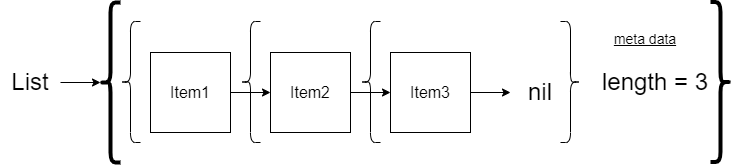

The diagram above was exported from draw.io. Its source (the exported page's mxGraphModel, read from the mxfile embedded in the PNG):
<mxGraphModel dx="782" dy="539" grid="1" gridSize="10" guides="1" tooltips="1" connect="1" arrows="1" fold="1" page="1" pageScale="1" pageWidth="850" pageHeight="1100" math="0" shadow="0">
  <root>
    <mxCell id="0" />
    <mxCell id="1" parent="0" />
    <mxCell id="h-9LHux6m6IXP3B6R-k_-7" value="" style="edgeStyle=orthogonalEdgeStyle;rounded=0;orthogonalLoop=1;jettySize=auto;html=1;fontSize=24;" edge="1" parent="1" source="h-9LHux6m6IXP3B6R-k_-1" target="h-9LHux6m6IXP3B6R-k_-2">
      <mxGeometry relative="1" as="geometry" />
    </mxCell>
    <mxCell id="h-9LHux6m6IXP3B6R-k_-1" value="&lt;font size=&quot;3&quot;&gt;Item1&lt;/font&gt;" style="whiteSpace=wrap;html=1;aspect=fixed;" vertex="1" parent="1">
      <mxGeometry x="160" y="120" width="80" height="80" as="geometry" />
    </mxCell>
    <mxCell id="h-9LHux6m6IXP3B6R-k_-8" value="" style="edgeStyle=orthogonalEdgeStyle;rounded=0;orthogonalLoop=1;jettySize=auto;html=1;fontSize=24;" edge="1" parent="1" source="h-9LHux6m6IXP3B6R-k_-2" target="h-9LHux6m6IXP3B6R-k_-3">
      <mxGeometry relative="1" as="geometry" />
    </mxCell>
    <mxCell id="h-9LHux6m6IXP3B6R-k_-2" value="&lt;font size=&quot;3&quot;&gt;Item2&lt;/font&gt;" style="whiteSpace=wrap;html=1;aspect=fixed;" vertex="1" parent="1">
      <mxGeometry x="280" y="120" width="80" height="80" as="geometry" />
    </mxCell>
    <mxCell id="h-9LHux6m6IXP3B6R-k_-9" value="" style="edgeStyle=orthogonalEdgeStyle;rounded=0;orthogonalLoop=1;jettySize=auto;html=1;fontSize=24;" edge="1" parent="1" source="h-9LHux6m6IXP3B6R-k_-3" target="h-9LHux6m6IXP3B6R-k_-5">
      <mxGeometry relative="1" as="geometry" />
    </mxCell>
    <mxCell id="h-9LHux6m6IXP3B6R-k_-3" value="&lt;font size=&quot;3&quot;&gt;Item3&lt;/font&gt;" style="whiteSpace=wrap;html=1;aspect=fixed;" vertex="1" parent="1">
      <mxGeometry x="400" y="120" width="80" height="80" as="geometry" />
    </mxCell>
    <mxCell id="h-9LHux6m6IXP3B6R-k_-21" value="" style="edgeStyle=orthogonalEdgeStyle;rounded=0;orthogonalLoop=1;jettySize=auto;html=1;fontSize=14;" edge="1" parent="1" source="h-9LHux6m6IXP3B6R-k_-4" target="h-9LHux6m6IXP3B6R-k_-16">
      <mxGeometry relative="1" as="geometry" />
    </mxCell>
    <mxCell id="h-9LHux6m6IXP3B6R-k_-4" value="List" style="text;html=1;strokeColor=none;fillColor=none;align=center;verticalAlign=middle;whiteSpace=wrap;rounded=0;fontSize=24;" vertex="1" parent="1">
      <mxGeometry x="10" y="135" width="60" height="30" as="geometry" />
    </mxCell>
    <mxCell id="h-9LHux6m6IXP3B6R-k_-5" value="nil" style="text;html=1;strokeColor=none;fillColor=none;align=center;verticalAlign=middle;whiteSpace=wrap;rounded=0;fontSize=24;" vertex="1" parent="1">
      <mxGeometry x="520" y="145" width="60" height="30" as="geometry" />
    </mxCell>
    <mxCell id="h-9LHux6m6IXP3B6R-k_-10" value="" style="shape=curlyBracket;whiteSpace=wrap;html=1;rounded=1;fontSize=24;" vertex="1" parent="1">
      <mxGeometry x="130" y="89" width="20" height="121" as="geometry" />
    </mxCell>
    <mxCell id="h-9LHux6m6IXP3B6R-k_-12" value="" style="shape=curlyBracket;whiteSpace=wrap;html=1;rounded=1;fontSize=24;" vertex="1" parent="1">
      <mxGeometry x="250" y="89" width="20" height="121" as="geometry" />
    </mxCell>
    <mxCell id="h-9LHux6m6IXP3B6R-k_-13" value="" style="shape=curlyBracket;whiteSpace=wrap;html=1;rounded=1;fontSize=24;" vertex="1" parent="1">
      <mxGeometry x="370" y="89" width="20" height="121" as="geometry" />
    </mxCell>
    <mxCell id="h-9LHux6m6IXP3B6R-k_-15" value="" style="shape=curlyBracket;whiteSpace=wrap;html=1;rounded=1;fontSize=24;rotation=-180;" vertex="1" parent="1">
      <mxGeometry x="570" y="89" width="20" height="121" as="geometry" />
    </mxCell>
    <mxCell id="h-9LHux6m6IXP3B6R-k_-16" value="" style="shape=curlyBracket;whiteSpace=wrap;html=1;rounded=1;fontSize=24;strokeWidth=4;" vertex="1" parent="1">
      <mxGeometry x="110" y="70" width="20" height="160" as="geometry" />
    </mxCell>
    <mxCell id="h-9LHux6m6IXP3B6R-k_-17" value="" style="shape=curlyBracket;whiteSpace=wrap;html=1;rounded=1;fontSize=24;strokeWidth=4;rotation=-180;" vertex="1" parent="1">
      <mxGeometry x="720" y="69.5" width="20" height="160" as="geometry" />
    </mxCell>
    <mxCell id="h-9LHux6m6IXP3B6R-k_-18" value="&lt;font style=&quot;font-size: 14px&quot;&gt;&lt;u&gt;meta data&lt;/u&gt;&lt;/font&gt;" style="text;html=1;strokeColor=none;fillColor=none;align=center;verticalAlign=middle;whiteSpace=wrap;rounded=0;fontSize=24;" vertex="1" parent="1">
      <mxGeometry x="610" y="89" width="90" height="30" as="geometry" />
    </mxCell>
    <mxCell id="h-9LHux6m6IXP3B6R-k_-19" value="length = 3" style="text;html=1;strokeColor=none;fillColor=none;align=center;verticalAlign=middle;whiteSpace=wrap;rounded=0;fontSize=24;" vertex="1" parent="1">
      <mxGeometry x="610" y="135" width="110" height="30" as="geometry" />
    </mxCell>
  </root>
</mxGraphModel>